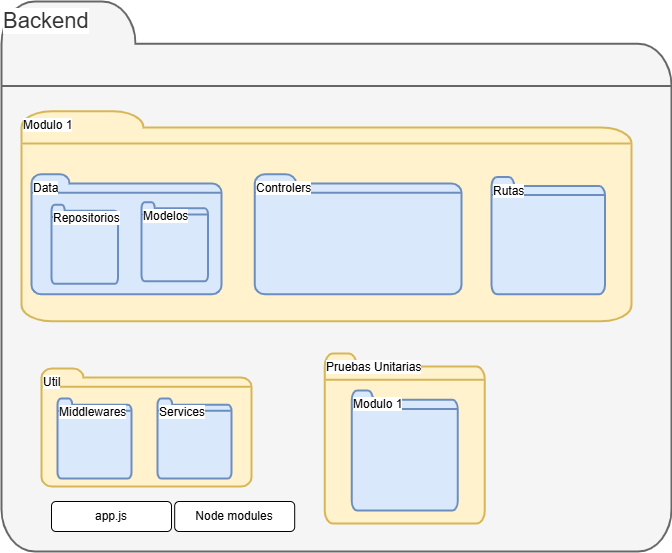

The diagram above was exported from draw.io. Its source (the exported page's mxGraphModel, read from the mxfile embedded in the PNG):
<mxGraphModel dx="2375" dy="1305" grid="1" gridSize="10" guides="1" tooltips="1" connect="1" arrows="1" fold="1" page="1" pageScale="1" pageWidth="850" pageHeight="1100" math="0" shadow="0">
  <root>
    <mxCell id="0" />
    <mxCell id="1" parent="0" />
    <mxCell id="ms427M_ZjXHE1C_0oltN-1" value="&lt;font style=&quot;font-size: 22px;&quot;&gt;Backend&lt;/font&gt;" style="html=1;verticalLabelPosition=middle;align=left;labelBackgroundColor=#ffffff;verticalAlign=top;strokeWidth=2;strokeColor=#666666;shadow=0;dashed=0;shape=mxgraph.ios7.icons.folder;labelPosition=center;fillColor=#f5f5f5;fontColor=#333333;" parent="1" vertex="1">
      <mxGeometry x="950" y="760" width="670" height="550" as="geometry" />
    </mxCell>
    <mxCell id="ms427M_ZjXHE1C_0oltN-2" value="Modulo 1" style="html=1;verticalLabelPosition=middle;align=left;labelBackgroundColor=#ffffff;verticalAlign=top;strokeWidth=2;strokeColor=#d6b656;shadow=0;dashed=0;shape=mxgraph.ios7.icons.folder;labelPosition=center;horizontal=1;fillColor=#fff2cc;movable=1;resizable=1;rotatable=1;deletable=1;editable=1;locked=0;connectable=1;" parent="1" vertex="1">
      <mxGeometry x="970" y="869.75" width="610" height="210" as="geometry" />
    </mxCell>
    <mxCell id="ms427M_ZjXHE1C_0oltN-3" value="Data" style="html=1;verticalLabelPosition=middle;align=left;labelBackgroundColor=#ffffff;verticalAlign=top;strokeWidth=2;strokeColor=#6c8ebf;shadow=0;dashed=0;shape=mxgraph.ios7.icons.folder;labelPosition=center;horizontal=1;fillColor=#dae8fc;" parent="1" vertex="1">
      <mxGeometry x="980" y="932.75" width="190" height="120" as="geometry" />
    </mxCell>
    <mxCell id="ms427M_ZjXHE1C_0oltN-4" value="Controlers" style="html=1;verticalLabelPosition=middle;align=left;labelBackgroundColor=#ffffff;verticalAlign=top;strokeWidth=2;strokeColor=#6c8ebf;shadow=0;dashed=0;shape=mxgraph.ios7.icons.folder;labelPosition=center;horizontal=1;fillColor=#dae8fc;" parent="1" vertex="1">
      <mxGeometry x="1203.25" y="932.75" width="206.75" height="120" as="geometry" />
    </mxCell>
    <mxCell id="ms427M_ZjXHE1C_0oltN-8" value="Repositorios" style="html=1;verticalLabelPosition=middle;align=left;labelBackgroundColor=#ffffff;verticalAlign=top;strokeWidth=2;strokeColor=#6c8ebf;shadow=0;dashed=0;shape=mxgraph.ios7.icons.folder;labelPosition=center;horizontal=1;fillColor=#dae8fc;" parent="1" vertex="1">
      <mxGeometry x="1000" y="963.25" width="66.5" height="79" as="geometry" />
    </mxCell>
    <mxCell id="ms427M_ZjXHE1C_0oltN-9" value="Modelos" style="html=1;verticalLabelPosition=middle;align=left;labelBackgroundColor=#ffffff;verticalAlign=top;strokeWidth=2;strokeColor=#6c8ebf;shadow=0;dashed=0;shape=mxgraph.ios7.icons.folder;labelPosition=center;horizontal=1;fillColor=#dae8fc;" parent="1" vertex="1">
      <mxGeometry x="1090" y="960.75" width="66.5" height="79" as="geometry" />
    </mxCell>
    <mxCell id="ms427M_ZjXHE1C_0oltN-10" value="Util" style="html=1;verticalLabelPosition=middle;align=left;labelBackgroundColor=#ffffff;verticalAlign=top;strokeWidth=2;strokeColor=#d6b656;shadow=0;dashed=0;shape=mxgraph.ios7.icons.folder;labelPosition=center;horizontal=1;fillColor=#fff2cc;" parent="1" vertex="1">
      <mxGeometry x="990" y="1127" width="210" height="118" as="geometry" />
    </mxCell>
    <mxCell id="ms427M_ZjXHE1C_0oltN-11" value="Middlewares" style="html=1;verticalLabelPosition=middle;align=left;labelBackgroundColor=#ffffff;verticalAlign=top;strokeWidth=2;strokeColor=#6c8ebf;shadow=0;dashed=0;shape=mxgraph.ios7.icons.folder;labelPosition=center;horizontal=1;fillColor=#dae8fc;" parent="1" vertex="1">
      <mxGeometry x="1006" y="1157" width="74" height="80" as="geometry" />
    </mxCell>
    <mxCell id="ms427M_ZjXHE1C_0oltN-12" value="Services" style="html=1;verticalLabelPosition=middle;align=left;labelBackgroundColor=#ffffff;verticalAlign=top;strokeWidth=2;strokeColor=#6c8ebf;shadow=0;dashed=0;shape=mxgraph.ios7.icons.folder;labelPosition=center;horizontal=1;fillColor=#dae8fc;" parent="1" vertex="1">
      <mxGeometry x="1106" y="1157" width="74" height="80" as="geometry" />
    </mxCell>
    <mxCell id="ms427M_ZjXHE1C_0oltN-17" value="app.js" style="rounded=1;whiteSpace=wrap;html=1;" parent="1" vertex="1">
      <mxGeometry x="1000" y="1260" width="120" height="30" as="geometry" />
    </mxCell>
    <mxCell id="ms427M_ZjXHE1C_0oltN-18" value="Node modules" style="rounded=1;whiteSpace=wrap;html=1;" parent="1" vertex="1">
      <mxGeometry x="1123.19" y="1260" width="120" height="30" as="geometry" />
    </mxCell>
    <mxCell id="ms427M_ZjXHE1C_0oltN-19" value="Pruebas Unitarias" style="html=1;verticalLabelPosition=middle;align=left;labelBackgroundColor=#ffffff;verticalAlign=top;strokeWidth=2;strokeColor=#d6b656;shadow=0;dashed=0;shape=mxgraph.ios7.icons.folder;labelPosition=center;horizontal=1;fillColor=#fff2cc;" parent="1" vertex="1">
      <mxGeometry x="1273.25" y="1112" width="160" height="170" as="geometry" />
    </mxCell>
    <mxCell id="ms427M_ZjXHE1C_0oltN-20" value="Modulo 1" style="html=1;verticalLabelPosition=middle;align=left;labelBackgroundColor=#ffffff;verticalAlign=top;strokeWidth=2;strokeColor=#6c8ebf;shadow=0;dashed=0;shape=mxgraph.ios7.icons.folder;labelPosition=center;horizontal=1;fillColor=#dae8fc;" parent="1" vertex="1">
      <mxGeometry x="1300.25" y="1149" width="106" height="120" as="geometry" />
    </mxCell>
    <mxCell id="ms427M_ZjXHE1C_0oltN-23" value="Rutas" style="html=1;verticalLabelPosition=middle;align=left;labelBackgroundColor=#ffffff;verticalAlign=top;strokeWidth=2;strokeColor=#6c8ebf;shadow=0;dashed=0;shape=mxgraph.ios7.icons.folder;labelPosition=center;horizontal=1;fillColor=#dae8fc;" parent="1" vertex="1">
      <mxGeometry x="1440" y="935.5" width="113.38" height="117.25" as="geometry" />
    </mxCell>
  </root>
</mxGraphModel>